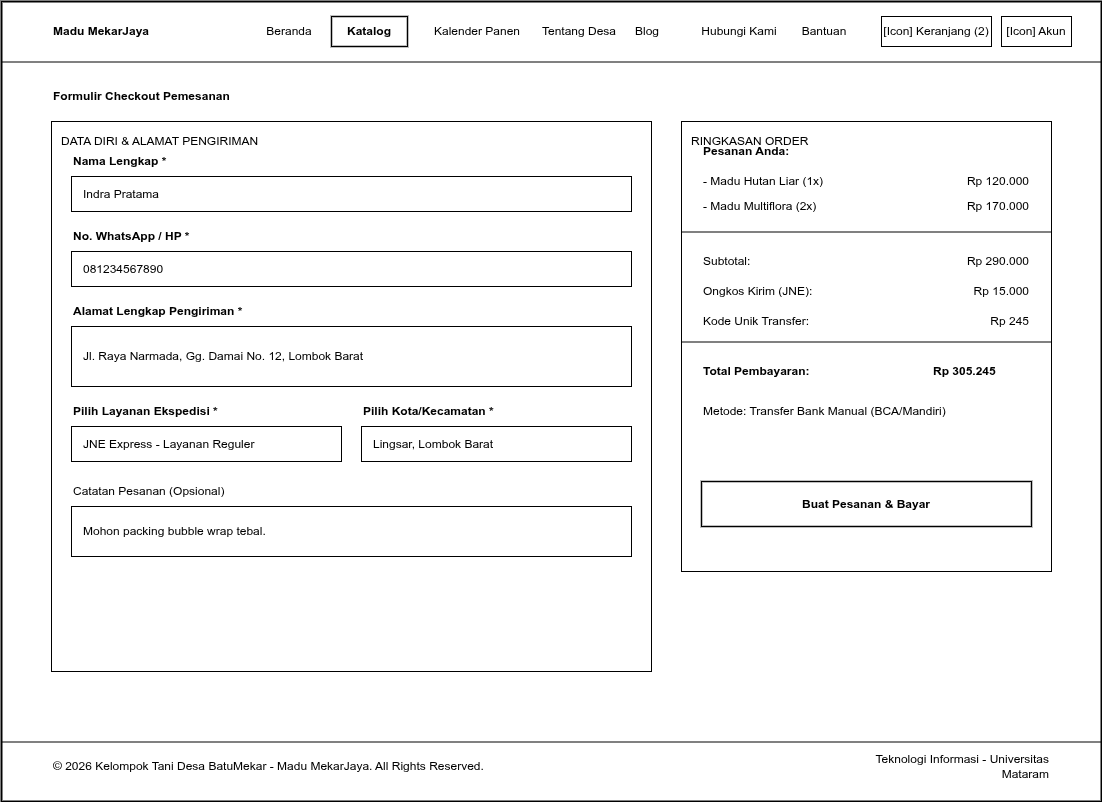

The diagram above was exported from draw.io. Its source (the exported page's mxGraphModel, read from the mxfile embedded in the PNG):
<mxGraphModel dx="1892" dy="1597" grid="1" gridSize="10" guides="1" tooltips="1" connect="1" arrows="1" fold="1" page="1" pageScale="1" pageWidth="1100" pageHeight="800" math="0" shadow="0">
  <root>
    <mxCell id="0" />
    <mxCell id="1" parent="0" />
    <mxCell id="web_frame" value="" style="rounded=0;whiteSpace=wrap;html=1;fillColor=#ffffff;strokeColor=#000000;strokeWidth=2;fontColor=#000000;align=center;verticalAlign=top;pointerEvents=0;" parent="1" vertex="1">
      <mxGeometry width="1100" height="800" as="geometry" />
    </mxCell>
    <mxCell id="elem_page_checkout_1" value="" style="line;strokeWidth=1;html=1;strokeColor=#000000;align=center;verticalAlign=middle;" parent="1" vertex="1">
      <mxGeometry y="60" width="1100" height="1" as="geometry" />
    </mxCell>
    <mxCell id="elem_page_checkout_2" value="Madu MekarJaya" style="text;html=1;align=left;verticalAlign=middle;whiteSpace=wrap;rounded=0;fontColor=#000000;fontSize=12;fontStyle=1;" parent="1" vertex="1">
      <mxGeometry x="50" y="15" width="150" height="30" as="geometry" />
    </mxCell>
    <mxCell id="elem_page_checkout_3" value="Beranda" style="text;html=1;align=center;verticalAlign=middle;whiteSpace=wrap;rounded=0;fontColor=#000000;fontSize=12;" parent="1" vertex="1">
      <mxGeometry x="250" y="15" width="76" height="30" as="geometry" />
    </mxCell>
    <mxCell id="elem_page_checkout_4" value="Katalog" style="rounded=0;whiteSpace=wrap;html=1;fillColor=#ffffff;strokeColor=#000000;strokeWidth=1.5;fontColor=#000000;fontSize=12;fontStyle=1;align=center;verticalAlign=middle;" parent="1" vertex="1">
      <mxGeometry x="330" y="15" width="76" height="30" as="geometry" />
    </mxCell>
    <mxCell id="elem_page_checkout_5" value="Kalender Panen" style="text;html=1;align=center;verticalAlign=middle;whiteSpace=wrap;rounded=0;fontColor=#000000;fontSize=12;" parent="1" vertex="1">
      <mxGeometry x="410" y="15" width="132" height="30" as="geometry" />
    </mxCell>
    <mxCell id="elem_page_checkout_6" value="Tentang Desa" style="text;html=1;align=center;verticalAlign=middle;whiteSpace=wrap;rounded=0;fontColor=#000000;fontSize=12;" parent="1" vertex="1">
      <mxGeometry x="520" y="15" width="116" height="30" as="geometry" />
    </mxCell>
    <mxCell id="elem_page_checkout_7" value="Blog" style="text;html=1;align=center;verticalAlign=middle;whiteSpace=wrap;rounded=0;fontColor=#000000;fontSize=12;" parent="1" vertex="1">
      <mxGeometry x="620" y="15" width="52" height="30" as="geometry" />
    </mxCell>
    <mxCell id="elem_page_checkout_8" value="Hubungi Kami" style="text;html=1;align=center;verticalAlign=middle;whiteSpace=wrap;rounded=0;fontColor=#000000;fontSize=12;" parent="1" vertex="1">
      <mxGeometry x="680" y="15" width="116" height="30" as="geometry" />
    </mxCell>
    <mxCell id="elem_page_checkout_9" value="Bantuan" style="text;html=1;align=center;verticalAlign=middle;whiteSpace=wrap;rounded=0;fontColor=#000000;fontSize=12;" parent="1" vertex="1">
      <mxGeometry x="785" y="15" width="76" height="30" as="geometry" />
    </mxCell>
    <mxCell id="elem_page_checkout_10" value="[Icon] Keranjang (2)" style="rounded=0;whiteSpace=wrap;html=1;fillColor=#ffffff;strokeColor=#000000;strokeWidth=1;fontColor=#000000;fontSize=12;align=center;verticalAlign=middle;" parent="1" vertex="1">
      <mxGeometry x="880" y="15" width="110" height="30" as="geometry" />
    </mxCell>
    <mxCell id="elem_page_checkout_11" value="[Icon] Akun" style="rounded=0;whiteSpace=wrap;html=1;fillColor=#ffffff;strokeColor=#000000;strokeWidth=1;fontColor=#000000;fontSize=12;align=center;verticalAlign=middle;" parent="1" vertex="1">
      <mxGeometry x="1000" y="15" width="70" height="30" as="geometry" />
    </mxCell>
    <mxCell id="elem_page_checkout_12" value="Formulir Checkout Pemesanan" style="text;html=1;align=left;verticalAlign=middle;whiteSpace=wrap;rounded=0;fontColor=#000000;fontSize=12;fontStyle=1;" parent="1" vertex="1">
      <mxGeometry x="50" y="80" width="400" height="30" as="geometry" />
    </mxCell>
    <mxCell id="elem_page_checkout_13" value="DATA DIRI &amp; ALAMAT PENGIRIMAN" style="rounded=0;whiteSpace=wrap;html=1;fillColor=#ffffff;strokeColor=#000000;strokeWidth=1;fontColor=#000000;fontSize=12;align=left;verticalAlign=top;spacingLeft=8;spacingRight=8;spacingTop=6;spacingBottom=6;" parent="1" vertex="1">
      <mxGeometry x="50" y="120" width="600" height="550" as="geometry" />
    </mxCell>
    <mxCell id="elem_page_checkout_14" value="Nama Lengkap *" style="text;html=1;align=left;verticalAlign=middle;whiteSpace=wrap;rounded=0;fontColor=#000000;fontSize=12;fontStyle=1;" parent="1" vertex="1">
      <mxGeometry x="70" y="150" width="150" height="20" as="geometry" />
    </mxCell>
    <mxCell id="elem_page_checkout_15" value="Indra Pratama" style="rounded=0;whiteSpace=wrap;html=1;fillColor=#ffffff;strokeColor=#000000;strokeWidth=1;fontColor=#000000;fontSize=12;align=left;verticalAlign=middle;spacingLeft=10;" parent="1" vertex="1">
      <mxGeometry x="70" y="175" width="560" height="35" as="geometry" />
    </mxCell>
    <mxCell id="elem_page_checkout_16" value="No. WhatsApp / HP *" style="text;html=1;align=left;verticalAlign=middle;whiteSpace=wrap;rounded=0;fontColor=#000000;fontSize=12;fontStyle=1;" parent="1" vertex="1">
      <mxGeometry x="70" y="225" width="150" height="20" as="geometry" />
    </mxCell>
    <mxCell id="elem_page_checkout_17" value="081234567890" style="rounded=0;whiteSpace=wrap;html=1;fillColor=#ffffff;strokeColor=#000000;strokeWidth=1;fontColor=#000000;fontSize=12;align=left;verticalAlign=middle;spacingLeft=10;" parent="1" vertex="1">
      <mxGeometry x="70" y="250" width="560" height="35" as="geometry" />
    </mxCell>
    <mxCell id="elem_page_checkout_18" value="Alamat Lengkap Pengiriman *" style="text;html=1;align=left;verticalAlign=middle;whiteSpace=wrap;rounded=0;fontColor=#000000;fontSize=12;fontStyle=1;" parent="1" vertex="1">
      <mxGeometry x="70" y="300" width="200" height="20" as="geometry" />
    </mxCell>
    <mxCell id="elem_page_checkout_19" value="Jl. Raya Narmada, Gg. Damai No. 12, Lombok Barat" style="rounded=0;whiteSpace=wrap;html=1;fillColor=#ffffff;strokeColor=#000000;strokeWidth=1;fontColor=#000000;fontSize=12;align=left;verticalAlign=middle;spacingLeft=10;" parent="1" vertex="1">
      <mxGeometry x="70" y="325" width="560" height="60" as="geometry" />
    </mxCell>
    <mxCell id="elem_page_checkout_20" value="Pilih Layanan Ekspedisi *" style="text;html=1;align=left;verticalAlign=middle;whiteSpace=wrap;rounded=0;fontColor=#000000;fontSize=12;fontStyle=1;" parent="1" vertex="1">
      <mxGeometry x="70" y="400" width="200" height="20" as="geometry" />
    </mxCell>
    <mxCell id="elem_page_checkout_21" value="JNE Express - Layanan Reguler" style="rounded=0;whiteSpace=wrap;html=1;fillColor=#ffffff;strokeColor=#000000;strokeWidth=1;fontColor=#000000;fontSize=12;align=left;verticalAlign=middle;spacingLeft=10;" parent="1" vertex="1">
      <mxGeometry x="70" y="425" width="270" height="35" as="geometry" />
    </mxCell>
    <mxCell id="elem_page_checkout_22" value="Pilih Kota/Kecamatan *" style="text;html=1;align=left;verticalAlign=middle;whiteSpace=wrap;rounded=0;fontColor=#000000;fontSize=12;fontStyle=1;" parent="1" vertex="1">
      <mxGeometry x="360" y="400" width="200" height="20" as="geometry" />
    </mxCell>
    <mxCell id="elem_page_checkout_23" value="Lingsar, Lombok Barat" style="rounded=0;whiteSpace=wrap;html=1;fillColor=#ffffff;strokeColor=#000000;strokeWidth=1;fontColor=#000000;fontSize=12;align=left;verticalAlign=middle;spacingLeft=10;" parent="1" vertex="1">
      <mxGeometry x="360" y="425" width="270" height="35" as="geometry" />
    </mxCell>
    <mxCell id="elem_page_checkout_24" value="Catatan Pesanan (Opsional)" style="text;html=1;align=left;verticalAlign=middle;whiteSpace=wrap;rounded=0;fontColor=#000000;fontSize=12;" parent="1" vertex="1">
      <mxGeometry x="70" y="480" width="200" height="20" as="geometry" />
    </mxCell>
    <mxCell id="elem_page_checkout_25" value="Mohon packing bubble wrap tebal." style="rounded=0;whiteSpace=wrap;html=1;fillColor=#ffffff;strokeColor=#000000;strokeWidth=1;fontColor=#000000;fontSize=12;align=left;verticalAlign=middle;spacingLeft=10;" parent="1" vertex="1">
      <mxGeometry x="70" y="505" width="560" height="50" as="geometry" />
    </mxCell>
    <mxCell id="elem_page_checkout_26" value="RINGKASAN ORDER" style="rounded=0;whiteSpace=wrap;html=1;fillColor=#ffffff;strokeColor=#000000;strokeWidth=1;fontColor=#000000;fontSize=12;align=left;verticalAlign=top;spacingLeft=8;spacingRight=8;spacingTop=6;spacingBottom=6;" parent="1" vertex="1">
      <mxGeometry x="680" y="120" width="370" height="450" as="geometry" />
    </mxCell>
    <mxCell id="elem_page_checkout_27" value="Pesanan Anda:" style="text;html=1;align=left;verticalAlign=middle;whiteSpace=wrap;rounded=0;fontColor=#000000;fontSize=12;fontStyle=1;" parent="1" vertex="1">
      <mxGeometry x="700" y="140" width="200" height="20" as="geometry" />
    </mxCell>
    <mxCell id="elem_page_checkout_28" value="- Madu Hutan Liar (1x)" style="text;html=1;align=left;verticalAlign=middle;whiteSpace=wrap;rounded=0;fontColor=#000000;fontSize=12;" parent="1" vertex="1">
      <mxGeometry x="700" y="170" width="200" height="20" as="geometry" />
    </mxCell>
    <mxCell id="elem_page_checkout_29" value="Rp 120.000" style="text;html=1;align=right;verticalAlign=middle;whiteSpace=wrap;rounded=0;fontColor=#000000;fontSize=12;" parent="1" vertex="1">
      <mxGeometry x="930" y="170" width="100" height="20" as="geometry" />
    </mxCell>
    <mxCell id="elem_page_checkout_30" value="- Madu Multiflora (2x)" style="text;html=1;align=left;verticalAlign=middle;whiteSpace=wrap;rounded=0;fontColor=#000000;fontSize=12;" parent="1" vertex="1">
      <mxGeometry x="700" y="195" width="200" height="20" as="geometry" />
    </mxCell>
    <mxCell id="elem_page_checkout_31" value="Rp 170.000" style="text;html=1;align=right;verticalAlign=middle;whiteSpace=wrap;rounded=0;fontColor=#000000;fontSize=12;" parent="1" vertex="1">
      <mxGeometry x="930" y="195" width="100" height="20" as="geometry" />
    </mxCell>
    <mxCell id="elem_page_checkout_32" value="" style="line;strokeWidth=1;html=1;strokeColor=#000000;align=center;verticalAlign=middle;" parent="1" vertex="1">
      <mxGeometry x="680" y="230" width="370" height="1" as="geometry" />
    </mxCell>
    <mxCell id="elem_page_checkout_33" value="Subtotal:" style="text;html=1;align=left;verticalAlign=middle;whiteSpace=wrap;rounded=0;fontColor=#000000;fontSize=12;" parent="1" vertex="1">
      <mxGeometry x="700" y="250" width="100" height="20" as="geometry" />
    </mxCell>
    <mxCell id="elem_page_checkout_34" value="Rp 290.000" style="text;html=1;align=right;verticalAlign=middle;whiteSpace=wrap;rounded=0;fontColor=#000000;fontSize=12;" parent="1" vertex="1">
      <mxGeometry x="930" y="250" width="100" height="20" as="geometry" />
    </mxCell>
    <mxCell id="elem_page_checkout_35" value="Ongkos Kirim (JNE):" style="text;html=1;align=left;verticalAlign=middle;whiteSpace=wrap;rounded=0;fontColor=#000000;fontSize=12;" parent="1" vertex="1">
      <mxGeometry x="700" y="280" width="150" height="20" as="geometry" />
    </mxCell>
    <mxCell id="elem_page_checkout_36" value="Rp 15.000" style="text;html=1;align=right;verticalAlign=middle;whiteSpace=wrap;rounded=0;fontColor=#000000;fontSize=12;" parent="1" vertex="1">
      <mxGeometry x="930" y="280" width="100" height="20" as="geometry" />
    </mxCell>
    <mxCell id="elem_page_checkout_37" value="Kode Unik Transfer:" style="text;html=1;align=left;verticalAlign=middle;whiteSpace=wrap;rounded=0;fontColor=#000000;fontSize=12;" parent="1" vertex="1">
      <mxGeometry x="700" y="310" width="150" height="20" as="geometry" />
    </mxCell>
    <mxCell id="elem_page_checkout_38" value="Rp 245" style="text;html=1;align=right;verticalAlign=middle;whiteSpace=wrap;rounded=0;fontColor=#000000;fontSize=12;" parent="1" vertex="1">
      <mxGeometry x="930" y="310" width="100" height="20" as="geometry" />
    </mxCell>
    <mxCell id="elem_page_checkout_39" value="" style="line;strokeWidth=1;html=1;strokeColor=#000000;align=center;verticalAlign=middle;" parent="1" vertex="1">
      <mxGeometry x="680" y="340" width="370" height="1" as="geometry" />
    </mxCell>
    <mxCell id="elem_page_checkout_40" value="Total Pembayaran:" style="text;html=1;align=left;verticalAlign=middle;whiteSpace=wrap;rounded=0;fontColor=#000000;fontSize=12;fontStyle=1;" parent="1" vertex="1">
      <mxGeometry x="700" y="360" width="150" height="20" as="geometry" />
    </mxCell>
    <mxCell id="elem_page_checkout_41" value="Rp 305.245" style="text;html=1;align=left;verticalAlign=middle;whiteSpace=wrap;rounded=0;fontColor=#000000;fontSize=12;fontStyle=1;" parent="1" vertex="1">
      <mxGeometry x="930" y="360" width="100" height="20" as="geometry" />
    </mxCell>
    <mxCell id="elem_page_checkout_42" value="Metode: Transfer Bank Manual (BCA/Mandiri)" style="text;html=1;align=left;verticalAlign=middle;whiteSpace=wrap;rounded=0;fontColor=#000000;fontSize=12;" parent="1" vertex="1">
      <mxGeometry x="700" y="400" width="330" height="20" as="geometry" />
    </mxCell>
    <mxCell id="elem_page_checkout_43" value="Buat Pesanan &amp; Bayar" style="rounded=0;whiteSpace=wrap;html=1;fillColor=#ffffff;strokeColor=#000000;strokeWidth=1.5;fontColor=#000000;fontSize=12;fontStyle=1;align=center;verticalAlign=middle;" parent="1" vertex="1">
      <mxGeometry x="700" y="480" width="330" height="45" as="geometry" />
    </mxCell>
    <mxCell id="elem_page_checkout_44" value="" style="line;strokeWidth=1;html=1;strokeColor=#000000;align=center;verticalAlign=middle;" parent="1" vertex="1">
      <mxGeometry y="740" width="1100" height="1" as="geometry" />
    </mxCell>
    <mxCell id="elem_page_checkout_45" value="© 2026 Kelompok Tani Desa BatuMekar - Madu MekarJaya. All Rights Reserved." style="text;html=1;align=left;verticalAlign=middle;whiteSpace=wrap;rounded=0;fontColor=#000000;fontSize=12;" parent="1" vertex="1">
      <mxGeometry x="50" y="750" width="600" height="30" as="geometry" />
    </mxCell>
    <mxCell id="elem_page_checkout_46" value="Teknologi Informasi - Universitas Mataram" style="text;html=1;align=right;verticalAlign=middle;whiteSpace=wrap;rounded=0;fontColor=#000000;fontSize=12;" parent="1" vertex="1">
      <mxGeometry x="850" y="750" width="200" height="30" as="geometry" />
    </mxCell>
  </root>
</mxGraphModel>